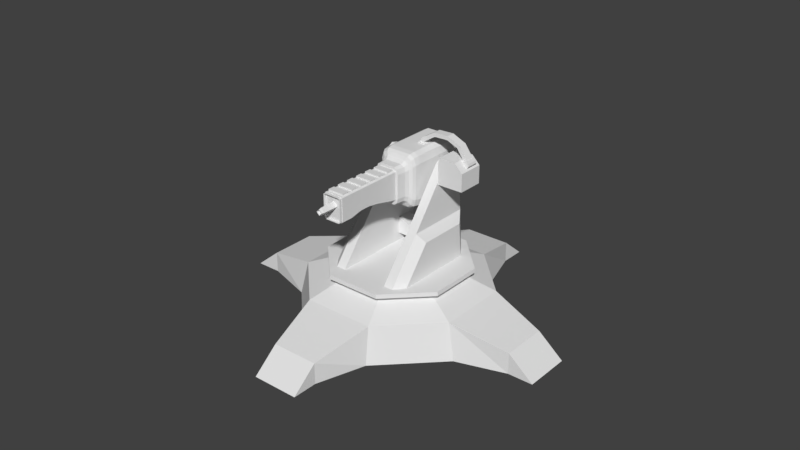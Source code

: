 # Source: B_MachineGunTurret.blend  (saved by Blender 2.79.0; exported with 4.5.12 LTS)
import bpy
from mathutils import Matrix  # noqa: F401  (used for matrix-valued properties, if any)

bpy.ops.wm.read_factory_settings(use_empty=True)
scene = bpy.context.scene
scene.name = 'Scene'

# ---- collections
col_collection_1 = bpy.data.collections.new('Collection 1'); scene.collection.children.link(col_collection_1)

# ---- world
world_world = bpy.data.worlds.new('World'); scene.world = world_world
world_world.color = (0.05088, 0.05088, 0.05088)
world_world.use_sun_shadow = False
world_world.sun_shadow_jitter_overblur = 0.0
world_world.cycles.sampling_method = 'MANUAL'

# ---- meshes
me_cube_001 = bpy.data.meshes.new('Cube.001')
me_cube_001.from_pydata([(-1.217, 1.192e-07, -0.5209), (-1.887, -0.4523, -0.2086), (-1.691, 1.192e-07, -0.4764), (-1.887, -0.4523, -0.08315), (0.1781, -0.434, 0.3319), (-1.691, 1.192e-07, 0.2875), (1.882, -0.4523, -0.2086), (1.212, 1.192e-07, -0.5209), (1.686, 1.192e-07, -0.4764), (0.8514, -0.434, 0.3319), (1.882, -0.4523, -0.08315), (1.686, 1.192e-07, 0.2875), (-0.9324, -1.216, -0.421), (-0.8304, -1.282, -0.3852), (-1.154, -1.282, -0.3549), (-1.295, -1.216, -0.387), (-1.287, -1.282, -0.2818), (-1.446, -1.216, -0.3048), (-1.295, -1.216, 0.198), (-1.154, -1.282, 0.1659), (-0.8304, -1.282, 0.1962), (-0.9324, -1.216, 0.232), (-1.446, -1.216, 0.1159), (-1.287, -1.282, 0.09282), (1.29, -1.216, -0.387), (1.148, -1.282, -0.3549), (0.8252, -1.282, -0.3852), (0.9272, -1.216, -0.421), (1.44, -1.216, -0.3048), (1.282, -1.282, -0.2818), (0.9272, -1.216, 0.232), (0.8252, -1.282, 0.1962), (1.148, -1.282, 0.1659), (1.29, -1.216, 0.198), (1.282, -1.282, 0.09282), (1.44, -1.216, 0.1159), (-1.712, -1.182, -0.3436), (-1.887, -0.6182, -0.2086), (-1.836, -1.125, -0.3617), (-1.217, -1.02, -0.5209), (-1.104, -1.182, -0.4812), (-1.184, -1.125, -0.5092), (-1.534, -1.182, -0.4409), (-1.691, -1.02, -0.4764), (-1.645, -1.125, -0.466), (-1.104, -1.182, 0.2922), (0.1781, -0.6555, 0.3319), (-1.184, -1.125, 0.3203), (-1.887, -0.6196, -0.08315), (-1.712, -1.182, 0.1547), (-1.836, -1.125, 0.1728), (-1.691, -1.02, 0.2875), (-1.534, -1.182, 0.252), (-1.645, -1.125, 0.2771), (1.099, -1.182, -0.4812), (1.212, -1.02, -0.5209), (1.179, -1.125, -0.5092), (1.882, -0.6182, -0.2086), (1.707, -1.182, -0.3436), (1.831, -1.125, -0.3617), (1.686, -1.02, -0.4764), (1.529, -1.182, -0.4409), (1.64, -1.125, -0.466), (1.707, -1.182, 0.1547), (1.882, -0.6196, -0.08315), (1.831, -1.125, 0.1728), (0.8514, -0.6555, 0.3319), (1.099, -1.182, 0.2922), (1.179, -1.125, 0.3203), (1.529, -1.182, 0.252), (1.686, -1.02, 0.2875), (1.64, -1.125, 0.2771), (-0.7494, -1.456, -0.3852), (-1.042, -1.456, -0.3549), (-1.163, -1.456, -0.2818), (-1.042, -1.456, 0.1659), (-0.7494, -1.456, 0.1962), (-1.163, -1.456, 0.09282), (1.042, -1.456, -0.3549), (0.7494, -1.456, -0.3852), (1.163, -1.456, -0.2818), (0.7494, -1.456, 0.1962), (1.042, -1.456, 0.1659), (1.163, -1.456, 0.09282), (-0.004056, -2.835, 0.04273), (0.3824, -2.835, -0.01952), (0.004056, -2.835, -0.08309), (-0.3824, -2.835, -0.02085), (-0.003195, -3.177, 0.02937), (0.3012, -3.177, -0.01966), (0.003195, -3.177, -0.06974), (-0.3012, -3.177, -0.02071), (-0.003074, -3.189, 0.0275), (0.2898, -3.189, -0.01968), (0.003075, -3.189, -0.06787), (-0.2898, -3.189, -0.02069), (-0.002591, -3.189, 0.02001), (0.2443, -3.189, -0.01976), (0.002592, -3.189, -0.06038), (-0.2443, -3.189, -0.02061), (-0.001713, -3.149, 0.00639), (0.1615, -3.149, -0.0199), (0.001714, -3.149, -0.04676), (-0.1615, -3.149, -0.02046), (-0.003737, -3.141, 0.03779), (0.3524, -3.141, -0.01957), (0.003738, -3.141, -0.07815), (-0.3524, -3.141, -0.0208), (-0.7591, -1.456, -0.3352), (-0.9446, -1.456, -0.3029), (-0.7591, -1.506, 0.1462), (0.9446, -1.456, -0.3029), (0.7591, -1.456, -0.3352), (0.7591, -1.506, 0.1462), (0.7591, -2.835, -0.2526), (0.9446, -2.835, -0.2284), (-0.7591, -2.835, -0.2526), (-0.9446, -2.835, -0.2284), (-0.7591, -2.785, 0.1462), (0.7591, -2.785, 0.1462), (0.8962, -2.835, -0.2233), (0.7202, -2.835, -0.2463), (-0.7202, -2.835, -0.2463), (-0.8962, -2.835, -0.2233), (-0.8962, -2.835, 0.125), (-0.7202, -2.835, 0.1399), (0.7202, -2.835, 0.1399), (0.8962, -2.835, 0.125), (0.7202, -2.884, -0.2463), (0.8962, -2.884, -0.2233), (-0.8962, -2.884, -0.2233), (-0.7202, -2.884, -0.2463), (-0.8962, -2.884, 0.125), (-0.7202, -2.884, 0.1399), (0.7202, -2.884, 0.1399), (0.8962, -2.884, 0.125), (0.8245, -2.884, -0.215), (0.6626, -2.884, -0.236), (-0.8245, -2.884, -0.215), (-0.6626, -2.884, -0.236), (-0.6626, -2.884, 0.1296), (-0.8245, -2.884, 0.1147), (0.6626, -2.884, 0.1296), (0.8245, -2.884, 0.1147), (-0.7591, -1.736, 0.1462), (-0.7591, -1.866, 0.1462), (-0.7591, -2.196, 0.1462), (0.7591, -2.326, 0.1462), (0.7591, -2.196, 0.1462), (0.7591, -1.866, 0.1462), (0.7591, -1.736, 0.1462), (-0.7591, -1.686, -0.2906), (-0.9446, -1.686, -0.2627), (-0.7591, -1.916, -0.2421), (-0.9446, -1.916, -0.2189), (-0.7591, -2.146, -0.208), (-0.9446, -2.146, -0.1882), (-0.7591, -2.376, -0.208), (-0.9446, -2.376, -0.1882), (-0.9446, -2.606, -0.2284), (-0.7591, -2.606, -0.2526), (0.7591, -2.606, -0.2526), (0.9446, -2.606, -0.2284), (0.7591, -2.376, -0.208), (0.9446, -2.376, -0.1882), (0.7591, -2.146, -0.208), (0.9446, -2.146, -0.1882), (0.7591, -1.916, -0.2421), (0.9446, -1.916, -0.2189), (0.9446, -1.686, -0.2627), (0.7591, -1.686, -0.2906), (-0.7591, -2.326, 0.1462), (-0.7591, -2.656, 0.1462), (0.7591, -2.656, 0.1462), (1.212, 1.192e-07, 0.3319), (-1.217, 1.192e-07, 0.3319), (1.212, -1.02, 0.3319), (-1.217, -1.02, 0.3319), (0.7205, -0.4641, 0.3434), (0.3466, -0.4641, 0.3629), (0.7205, -0.6254, 0.3434), (0.3466, -0.6254, 0.3629), (0.7505, -0.434, 0.3418), (0.3165, -0.434, 0.3645), (0.7505, -0.6555, 0.3418), (0.3165, -0.6555, 0.3645), (0.8769, -0.4641, 0.3823), (0.5985, -0.4641, 0.4278), (0.8769, -0.6254, 0.3823), (0.5985, -0.6254, 0.4278), (4.622, -0.6254, 0.4678), (4.336, -0.6254, 0.4237), (4.622, -0.4641, 0.4678), (4.336, -0.4641, 0.4237), (3.321, -0.4641, 0.5605), (3.321, -0.6254, 0.5605), (3.247, -0.4641, 0.4971), (3.247, -0.6254, 0.4971), (1.833, -0.6254, 0.5508), (1.939, -0.6254, 0.4886), (1.833, -0.4641, 0.5508), (1.939, -0.4641, 0.4886), (5.1, -0.6254, 0.2494), (5.1, -0.4641, 0.2494), (5.441, -0.6254, 0.2811), (5.441, -0.4641, 0.2811), (3.197, -0.8416, -0.132), (3.197, -0.8416, 0.278), (3.197, -0.3299, -0.132), (3.197, -0.3299, 0.278), (5.689, -0.8416, -0.132), (5.689, -0.3299, -0.132), (5.506, -0.6562, 0.1785), (5.506, -0.4281, 0.1785), (5.689, -0.3299, 0.1484), (4.901, -0.3299, 0.278), (4.901, -0.8416, 0.278), (5.689, -0.8416, 0.1484), (5.629, -0.4281, 0.2465), (5.624, -0.4281, 0.1879), (5.701, -0.4281, 0.2111), (5.624, -0.6562, 0.1879), (5.629, -0.6562, 0.2465), (5.701, -0.6562, 0.2111), (5.084, -0.4281, 0.2479), (5.084, -0.6562, 0.2479), (5.478, -0.4281, 0.2845), (5.478, -0.6562, 0.2845), (-0.6626, -2.835, -0.236), (-0.8245, -2.835, -0.215), (-0.8245, -2.835, 0.1147), (-0.6626, -2.835, 0.1296), (0.8245, -2.835, -0.215), (0.6626, -2.835, -0.236), (0.6626, -2.835, 0.1296), (0.8245, -2.835, 0.1147), (-0.7591, -2.556, 0.1462), (-0.9446, -2.835, 0.1313), (-0.7591, -2.835, 0.1462), (0.7591, -1.636, 0.1462), (0.9446, -2.835, 0.1313), (0.7591, -2.835, 0.1462), (-0.7591, -1.636, 0.1462), (-0.7591, -1.966, 0.1462), (-0.7591, -2.096, 0.1462), (-0.7591, -2.426, 0.1462), (0.7591, -2.556, 0.1462), (0.7591, -2.426, 0.1462), (0.7591, -2.096, 0.1462), (0.7591, -1.966, 0.1462), (-0.9446, -1.456, 0.1313), (-0.7591, -1.456, 0.1462), (0.7591, -1.456, 0.1462), (0.9446, -1.456, 0.1313), (-0.9446, -2.606, 0.1313), (0.9446, -1.686, 0.1313), (-0.9446, -1.686, 0.1313), (-0.9446, -1.916, 0.1313), (-0.9446, -2.146, 0.1313), (-0.9446, -2.376, 0.1313), (0.9446, -2.606, 0.1313), (0.9446, -2.376, 0.1313), (0.9446, -2.146, 0.1313), (0.9446, -1.916, 0.1313), (-0.7591, -2.785, 0.1703), (-0.7591, -2.656, 0.1703), (0.7591, -1.506, 0.1703), (0.7591, -1.636, 0.1703), (-0.7591, -1.636, 0.1703), (-0.7591, -1.506, 0.1703), (-0.7591, -1.866, 0.1703), (-0.7591, -1.736, 0.1703), (-0.7591, -2.096, 0.1703), (-0.7591, -1.966, 0.1703), (-0.7591, -2.326, 0.1703), (-0.7591, -2.196, 0.1703), (0.7591, -2.656, 0.1703), (0.7591, -2.785, 0.1703), (0.7591, -2.196, 0.1703), (0.7591, -2.326, 0.1703), (0.7591, -1.966, 0.1703), (0.7591, -2.096, 0.1703), (0.7591, -1.736, 0.1703), (0.7591, -1.866, 0.1703), (-0.7591, -2.556, 0.1703), (-0.7591, -2.426, 0.1703), (0.7591, -2.426, 0.1703), (0.7591, -2.556, 0.1703), (2.269, -0.583, -1.274), (2.269, -0.283, -1.274), (3.191, -2.108, -1.396), (3.191, -0.108, -1.396), (2.269, -0.583, -1.003), (2.269, -0.283, -1.003), (3.191, -0.1682, -0.7229), (3.191, -1.45, -0.7248), (2.269, -0.6196, -0.08316), (2.269, -0.4163, 0.1395), (2.269, -0.5454, 0.1658), (3.191, -0.4163, 0.1395), (3.191, -0.6612, 0.113), (3.191, -0.5454, 0.1658), (2.269, -0.3226, 0.04505), (2.269, -0.4523, -0.08316), (2.269, -0.2529, -0.0574), (3.191, -0.2177, -0.1706), (3.191, -0.3226, 0.04505), (3.191, -0.2529, -0.0574), (3.978, -0.3969, -0.8474), (3.978, -0.3366, -1.396), (3.978, -1.907, -1.396), (3.978, -1.369, -0.8474), (2.269, -0.108, -1.396), (2.269, -2.108, -1.396), (2.269, -0.4523, -0.2086), (2.269, -0.6182, -0.2086), (2.269, -1.45, -0.7248), (2.269, -0.1682, -0.7229), (2.269, -0.6612, 0.113), (2.269, -0.2177, -0.1706), (-2.269, -0.583, -1.274), (-2.269, -0.283, -1.274), (-3.191, -2.108, -1.396), (-3.191, -0.108, -1.396), (-2.269, -0.583, -1.003), (-2.269, -0.283, -1.003), (-3.191, -0.1682, -0.7229), (-3.191, -1.45, -0.7248), (-2.269, -0.6196, -0.08316), (-2.269, -0.4163, 0.1395), (-2.269, -0.5454, 0.1658), (-3.191, -0.4163, 0.1395), (-3.191, -0.6612, 0.113), (-3.191, -0.5454, 0.1658), (-2.269, -0.3226, 0.04505), (-2.269, -0.4523, -0.08316), (-2.269, -0.2529, -0.0574), (-3.191, -0.2177, -0.1706), (-3.191, -0.3226, 0.04505), (-3.191, -0.2529, -0.0574), (-3.978, -0.3969, -0.8474), (-3.978, -0.3366, -1.396), (-3.978, -1.907, -1.396), (-3.978, -1.369, -0.8474), (-2.269, -0.108, -1.396), (-2.269, -2.108, -1.396), (-2.269, -0.4523, -0.2086), (-2.269, -0.6182, -0.2086), (9.934e-09, -0.283, -1.274), (9.934e-09, -0.583, -1.274), (9.934e-09, -0.283, -1.137), (9.934e-09, -0.583, -1.137), (-2.269, -1.45, -0.7248), (-2.269, -0.1682, -0.7229), (-2.269, -0.6612, 0.113), (-2.269, -0.2177, -0.1706), (1.882, 1.192e-07, -0.3692), (1.882, -1.02, -0.3692), (1.882, 1.192e-07, 0.1803), (1.882, -1.02, 0.1803), (-1.887, -1.02, -0.3692), (-1.887, 1.192e-07, -0.3692), (-1.887, -1.02, 0.1803), (-1.887, 1.192e-07, 0.1803), (-1.887, -0.9848, -0.3336), (-1.887, -0.03562, -0.3336), (-1.887, -0.9848, 0.1446), (-1.887, -0.03562, 0.1446), (-2.649, 0.2053, -1.464), (-2.649, 0.2053, -1.395), (2.649, 0.2053, -1.464), (2.649, 0.2053, -1.395), (6.396, -0.564, -1.464), (6.396, -0.564, -1.395), (6.396, -1.652, -1.464), (6.396, -1.652, -1.395), (2.649, -2.421, -1.464), (2.649, -2.421, -1.395), (-2.649, -2.421, -1.464), (-2.649, -2.421, -1.395), (-6.396, -1.652, -1.464), (-6.396, -1.652, -1.395), (-6.396, -0.564, -1.464), (-6.396, -0.564, -1.395), (-2.624e-07, -1.108, -1.464)], [], [(25, 29, 80, 78), (45, 21, 30, 67), (63, 35, 28, 58), (54, 27, 12, 40), (36, 17, 22, 49), (4, 46, 185, 183), (61, 24, 27, 54), (58, 28, 24, 61), (67, 30, 33, 69), (174, 176, 70, 11), (0, 39, 43, 2), (31, 20, 76, 81), (34, 32, 82, 83), (26, 25, 78, 79), (19, 23, 77, 75), (20, 19, 75, 76), (16, 14, 73, 74), (32, 31, 81, 82), (23, 16, 74, 77), (13, 26, 79, 72), (51, 5, 363, 362), (69, 33, 35, 63), (45, 52, 18, 21), (11, 70, 359, 358), (55, 7, 8, 60), (49, 22, 18, 52), (2, 43, 360, 361), (40, 12, 15, 42), (60, 8, 356, 357), (177, 175, 5, 51), (0, 7, 55, 39), (13, 14, 15, 12), (14, 16, 17, 15), (19, 20, 21, 18), (23, 19, 18, 22), (25, 26, 27, 24), (29, 25, 24, 28), (31, 32, 33, 30), (32, 34, 35, 33), (26, 13, 12, 27), (29, 34, 83, 80), (16, 23, 22, 17), (30, 21, 20, 31), (14, 13, 72, 73), (40, 42, 44, 41), (41, 44, 43, 39), (42, 36, 38, 44), (44, 38, 360, 43), (52, 45, 47, 53), (53, 47, 177, 51), (49, 52, 53, 50), (50, 53, 51, 362), (61, 54, 56, 62), (62, 56, 55, 60), (58, 61, 62, 59), (59, 62, 60, 357), (67, 69, 71, 68), (68, 71, 70, 176), (69, 63, 65, 71), (71, 65, 359, 70), (54, 40, 41, 56), (56, 41, 39, 55), (28, 35, 34, 29), (36, 49, 50, 38), (38, 50, 362, 360), (357, 359, 65, 59), (176, 177, 47, 68), (68, 47, 45, 67), (42, 15, 17, 36), (5, 11, 8, 2), (2, 8, 7, 0), (11, 358, 356, 8), (174, 11, 5, 175), (5, 2, 361, 363), (111, 78, 80), (261, 260, 162, 164), (59, 65, 63, 58), (120, 127, 135, 129), (108, 112, 170, 151), (243, 244, 272, 273), (250, 75, 77), (123, 124, 237, 117), (231, 234, 142, 140), (162, 260, 240, 115), (122, 121, 128, 131), (254, 159, 117, 237), (236, 246, 287, 284), (160, 161, 114, 116), (123, 130, 132, 124), (235, 232, 136, 143), (239, 242, 144, 150), (138, 141, 132, 130), (140, 142, 134, 133), (229, 230, 141, 138), (120, 115, 240, 127), (137, 139, 131, 128), (89, 90, 106, 105), (87, 107, 104, 84), (90, 91, 107, 106), (107, 91, 88, 104), (106, 107, 87, 86), (89, 88, 92, 93), (234, 84, 85, 235), (88, 89, 105, 104), (93, 97, 98, 94), (94, 95, 91, 90), (91, 95, 92, 88), (98, 99, 95, 94), (92, 95, 99, 96), (97, 101, 102, 98), (93, 92, 96, 97), (96, 99, 103, 100), (102, 103, 99, 98), (100, 103, 102, 101), (97, 96, 100, 101), (104, 105, 85, 84), (105, 106, 86, 85), (256, 152, 154, 257), (257, 154, 156, 258), (258, 156, 158, 259), (166, 262, 261, 164), (250, 109, 152, 256), (111, 253, 255, 169), (151, 170, 167, 153), (153, 167, 165, 155), (155, 165, 163, 157), (157, 163, 161, 160), (263, 262, 166, 168), (171, 147, 279, 274), (119, 173, 276, 277), (242, 239, 267, 268), (169, 255, 263, 168), (126, 125, 133, 134), (121, 122, 116, 114), (125, 126, 241, 238), (233, 228, 139, 137), (251, 252, 81, 76), (248, 249, 280, 281), (160, 116, 117, 159), (170, 112, 111, 169), (115, 120, 121, 114), (123, 117, 116, 122), (125, 238, 237, 124), (241, 126, 127, 240), (135, 127, 126, 134), (124, 132, 133, 125), (139, 228, 229, 138), (231, 140, 141, 230), (129, 136, 137, 128), (138, 130, 131, 139), (140, 133, 132, 141), (238, 118, 237), (122, 131, 130, 123), (233, 137, 136, 232), (142, 234, 235, 143), (128, 121, 120, 129), (108, 151, 152, 109), (151, 153, 154, 152), (153, 155, 156, 154), (155, 157, 158, 156), (157, 160, 159, 158), (114, 161, 162, 115), (161, 163, 164, 162), (163, 165, 166, 164), (165, 167, 168, 166), (167, 170, 169, 168), (259, 158, 159, 254), (252, 253, 82, 81), (250, 251, 76, 75), (108, 109, 73, 72), (108, 72, 79, 112), (112, 79, 78, 111), (253, 111, 80, 83), (82, 253, 83), (109, 250, 77, 74), (73, 109, 74), (90, 89, 93, 94), (4, 9, 174, 175), (66, 46, 177, 176), (46, 4, 175, 177), (9, 66, 176, 174), (180, 178, 186, 188), (9, 4, 183, 182), (66, 9, 182, 184), (46, 66, 184, 185), (179, 178, 182, 183), (180, 181, 185, 184), (181, 179, 183, 185), (178, 180, 184, 182), (181, 180, 188, 189), (179, 181, 189, 187), (178, 179, 187, 186), (194, 195, 190, 192), (195, 197, 191, 190), (197, 196, 193, 191), (193, 192, 205, 203), (199, 201, 196, 197), (198, 199, 197, 195), (200, 198, 195, 194), (196, 194, 192, 193), (189, 188, 199, 198), (188, 186, 201, 199), (186, 187, 200, 201), (201, 200, 194, 196), (187, 189, 198, 200), (192, 190, 204, 205), (190, 191, 202, 204), (191, 193, 203, 202), (206, 207, 209, 208), (217, 216, 207, 206), (208, 209, 215, 214), (208, 211, 210, 206), (211, 214, 217, 210), (215, 209, 207, 216), (224, 213, 214, 215), (225, 224, 215, 216), (212, 225, 216, 217), (213, 212, 217, 214), (212, 213, 219, 221), (226, 227, 222, 218), (212, 221, 223, 222), (221, 219, 220, 223), (223, 220, 218, 222), (213, 224, 226, 218), (202, 203, 224, 225), (205, 204, 227, 226), (204, 202, 225, 227), (203, 205, 226, 224), (231, 230, 87, 84), (232, 85, 86, 233), (228, 86, 87, 229), (233, 86, 228), (230, 229, 87), (231, 84, 234), (235, 85, 232), (225, 212, 222, 227), (219, 213, 218, 220), (211, 208, 214), (210, 217, 206), (149, 249, 263), (248, 148, 262), (147, 247, 261), (246, 236, 172, 173), (119, 118, 238, 241), (243, 249, 149, 145), (248, 244, 146, 148), (245, 247, 147, 171), (172, 236, 254), (173, 260, 246), (241, 240, 119), (135, 143, 136, 129), (250, 256, 242, 110), (256, 257, 145, 144), (257, 258, 244, 243), (258, 259, 171, 146), (259, 254, 236, 245), (254, 237, 118, 172), (240, 260, 173, 119), (110, 113, 252, 251), (251, 250, 110), (242, 256, 144), (145, 257, 243), (244, 258, 146), (171, 259, 245), (266, 269, 268, 267), (276, 265, 264, 277), (278, 275, 274, 279), (280, 273, 272, 281), (282, 271, 270, 283), (286, 285, 284, 287), (149, 150, 282, 283), (249, 243, 273, 280), (245, 236, 284, 285), (239, 113, 266, 267), (150, 144, 271, 282), (244, 248, 281, 272), (110, 242, 268, 269), (246, 247, 286, 287), (118, 119, 277, 264), (247, 245, 285, 286), (147, 148, 278, 279), (146, 171, 274, 275), (173, 172, 265, 276), (145, 149, 283, 270), (144, 145, 270, 271), (113, 110, 269, 266), (172, 118, 264, 265), (148, 146, 275, 278), (247, 246, 260, 261), (261, 262, 148, 147), (262, 263, 249, 248), (263, 255, 150, 149), (255, 253, 113, 239), (239, 150, 255), (253, 252, 113), (134, 142, 143, 135), (307, 306, 299, 301), (298, 297, 302, 304), (306, 302, 297, 299), (312, 291, 290, 313), (290, 295, 316, 313), (295, 290, 310, 311), (312, 317, 294, 291), (293, 289, 348, 350), (299, 297, 298, 301), (301, 298, 318, 300), (295, 300, 318, 316), (302, 306, 307, 304), (304, 307, 305, 319), (317, 319, 305, 294), (309, 308, 311, 310), (291, 294, 308, 309), (290, 291, 309, 310), (294, 295, 311, 308), (288, 289, 312, 313), (289, 293, 317, 312), (292, 288, 313, 316), (293, 292, 316, 317), (288, 292, 351, 349), (289, 288, 349, 348), (292, 293, 350, 351), (294, 305, 300, 295), (305, 307, 301, 300), (296, 303, 10, 64), (318, 298, 304, 319), (315, 314, 317, 316), (296, 315, 316, 318), (314, 303, 319, 317), (303, 296, 318, 319), (315, 296, 64, 57), (303, 314, 6, 10), (314, 315, 57, 6), (339, 333, 331, 338), (330, 336, 334, 329), (338, 331, 329, 334), (344, 345, 322, 323), (322, 345, 352, 327), (327, 343, 342, 322), (344, 323, 326, 353), (325, 350, 348, 321), (331, 333, 330, 329), (333, 332, 354, 330), (327, 352, 354, 332), (334, 336, 339, 338), (336, 355, 337, 339), (353, 326, 337, 355), (341, 342, 343, 340), (323, 341, 340, 326), (322, 342, 341, 323), (326, 340, 343, 327), (320, 345, 344, 321), (321, 344, 353, 325), (324, 352, 345, 320), (325, 353, 352, 324), (349, 348, 350, 351), (320, 349, 351, 324), (321, 348, 349, 320), (324, 351, 350, 325), (326, 327, 332, 337), (337, 332, 333, 339), (328, 48, 3, 335), (354, 355, 336, 330), (347, 352, 353, 346), (328, 354, 352, 347), (346, 353, 355, 335), (335, 355, 354, 328), (347, 37, 48, 328), (335, 3, 1, 346), (346, 1, 37, 347), (6, 57, 357, 356), (64, 10, 358, 359), (10, 6, 356, 358), (57, 64, 359, 357), (364, 365, 361, 360), (367, 366, 362, 363), (365, 367, 363, 361), (366, 364, 360, 362), (37, 1, 365, 364), (3, 48, 366, 367), (1, 3, 367, 365), (48, 37, 364, 366), (368, 369, 371, 370), (370, 371, 373, 372), (372, 373, 375, 374), (374, 375, 377, 376), (376, 377, 379, 378), (378, 379, 381, 380), (380, 381, 383, 382), (382, 383, 369, 368), (376, 378, 384), (374, 376, 384), (377, 290, 313), (378, 380, 384), (372, 374, 384), (368, 370, 384), (382, 368, 384), (380, 382, 384), (370, 372, 384), (290, 377, 375, 310), (309, 310, 375, 373), (309, 373, 371, 291), (291, 371, 312), (341, 383, 369, 323), (369, 323, 344), (341, 342, 381, 383), (381, 342, 322, 379), (379, 322, 345), (379, 377, 313, 345), (369, 344, 312, 371), (312, 344, 345, 313)])
me_cube_001.use_remesh_preserve_volume = False
me_cube_001.use_remesh_preserve_attributes = False
me_cube_001.use_mirror_vertex_groups = False
me_cube_001.update()
me_cylinder = bpy.data.meshes.new('Cylinder')
me_cylinder.from_pydata([(1.49e-08, 2.0, -2.98e-08), (1.49e-08, 1.159, 0.9691), (1.414, 1.414, -2.98e-08), (0.8196, 0.8196, 0.9691), (2.0, -1.023e-07, -2.98e-08), (1.159, -8.876e-08, 0.9691), (1.414, -1.414, -2.98e-08), (0.8196, -0.8196, 0.9691), (-1.599e-07, -2.0, -2.98e-08), (1.49e-08, -1.159, 0.9691), (-1.414, -1.414, -2.98e-08), (-0.8196, -0.8196, 0.9691), (-2.0, 8.949e-09, -2.98e-08), (-1.159, -8.876e-08, 0.9691), (-1.414, 1.414, -2.98e-08), (-0.8196, 0.8196, 0.9691), (1.297, 1.297, 0.7), (1.49e-08, 1.834, 0.7), (1.834, -9.385e-08, 0.7), (1.297, -1.297, 0.7), (1.49e-08, -1.834, 0.7), (-1.297, -1.297, 0.7), (-1.834, -9.385e-08, 0.7), (-1.297, 1.297, 0.7), (-0.6438, 2.768, -2.98e-08), (-0.6438, 2.768, 0.4142), (2.413, 1.502, 0.4142), (2.413, 1.502, -2.98e-08), (2.768, 0.6438, -2.98e-08), (2.768, 0.6438, 0.4142), (1.502, -2.413, 0.4142), (1.502, -2.413, -2.98e-08), (0.6438, -2.768, -2.98e-08), (0.6438, -2.768, 0.4142), (-2.413, -1.502, 0.4142), (-2.413, -1.502, -2.98e-08), (-2.768, -0.6438, -2.98e-08), (-2.768, -0.6438, 0.4142), (-1.502, 2.413, 0.4142), (-1.502, 2.413, -2.98e-08), (2.875, 1.694, -2.98e-08), (3.23, 0.8352, -2.98e-08), (1.694, -2.875, -2.98e-08), (0.8352, -3.23, -2.98e-08), (-2.875, -1.694, -2.98e-08), (-3.23, -0.8352, -2.98e-08), (-0.8352, 3.23, -2.98e-08), (-1.694, 2.875, -2.98e-08), (0.0, 0.0, 0.0)], [], [(0, 17, 16, 2), (10, 21, 34, 35), (4, 18, 19, 6), (0, 14, 39, 24), (8, 20, 21, 10), (14, 23, 38, 39), (3, 1, 15, 13, 11, 9, 7, 5), (12, 22, 23, 14), (18, 4, 28, 29), (12, 14, 48), (1, 3, 16, 17), (3, 5, 18, 16), (5, 7, 19, 18), (7, 9, 20, 19), (9, 11, 21, 20), (11, 13, 22, 21), (13, 15, 23, 22), (15, 1, 17, 23), (29, 28, 41), (32, 31, 42, 43), (34, 37, 45, 44), (38, 25, 46, 47), (23, 17, 25, 38), (12, 10, 35, 36), (6, 19, 30, 31), (17, 0, 24, 25), (21, 22, 37, 34), (8, 6, 31, 32), (2, 16, 26, 27), (22, 12, 36, 37), (19, 20, 33, 30), (4, 2, 27, 28), (20, 8, 32, 33), (16, 18, 29, 26), (28, 27, 40, 41), (26, 29, 41, 40), (27, 26, 40), (30, 33, 43, 42), (31, 30, 42), (33, 32, 43), (35, 34, 44), (37, 36, 45), (36, 35, 44, 45), (39, 38, 47), (25, 24, 46), (24, 39, 47, 46), (2, 4, 48), (8, 10, 48), (14, 0, 48), (0, 2, 48), (4, 6, 48), (10, 12, 48), (6, 8, 48)])
me_cylinder.use_remesh_preserve_volume = False
me_cylinder.use_remesh_preserve_attributes = False
me_cylinder.use_mirror_x = True
me_cylinder.update()

# ---- objects
ob_cube_001 = bpy.data.objects.new('Cube.001', me_cube_001)
ob_cylinder = bpy.data.objects.new('Cylinder', me_cylinder)

# ---- transforms, parenting, visibility, modifiers, constraints
ob_cube_001.location = (-2.04e-09, 1.108, 2.872)
ob_cube_001.scale = (0.2053, 1.0, 1.248)
ob_cube_001.lineart.crease_threshold = 0.0
ob_cylinder.location = (-8.064e-09, 1.947e-08, 0.02649)
ob_cylinder.rotation_euler = (0.0, -0.0, -0.3927)
ob_cylinder.lineart.crease_threshold = 0.0
ob_cylinder.use_mesh_mirror_x = True

# ---- collection membership
col_collection_1.objects.link(ob_cube_001)
col_collection_1.objects.link(ob_cylinder)

# ---- scene / render settings (as saved in the file)
scene.frame_start = 1; scene.frame_end = 250; scene.frame_set(1)
scene.render.engine = 'BLENDER_EEVEE_NEXT'
scene.render.resolution_percentage = 50
scene.render.dither_intensity = 0.0
scene.cycles.use_denoising = False
scene.cycles.samples = 128
scene.cycles.sampling_pattern = 'TABULATED_SOBOL'
scene.cycles.use_adaptive_sampling = False
scene.cycles.use_light_tree = False
scene.cycles.blur_glossy = 0.0
scene.cycles.sample_clamp_indirect = 0.0
scene.view_settings.view_transform = 'Standard'
bpy.context.view_layer.update()

# ---- added for rendering (the .blend has no active camera and no usable light): camera, sun
cam_auto = bpy.data.cameras.new('AutoCamera')
cam_auto.lens = 50.0
cam_auto.sensor_width = 36.0
cam_auto.clip_end = 1000.0
ob_auto_camera = bpy.data.objects.new('AutoCamera', cam_auto)
scene.collection.objects.link(ob_auto_camera)
ob_auto_camera.location = (11.522, -13.8264, 11.0168)
ob_auto_camera.rotation_euler = (1.09748, -7.21219e-08, 0.694738)
scene.camera = ob_auto_camera
light_auto_sun = bpy.data.lights.new('AutoSun', 'SUN')
light_auto_sun.energy = 3.0
light_auto_sun.angle = 0.0523599
ob_auto_sun = bpy.data.objects.new('AutoSun', light_auto_sun)
scene.collection.objects.link(ob_auto_sun)
ob_auto_sun.rotation_euler = (0.872665, 0.174533, 0.523599)
bpy.context.view_layer.update()
